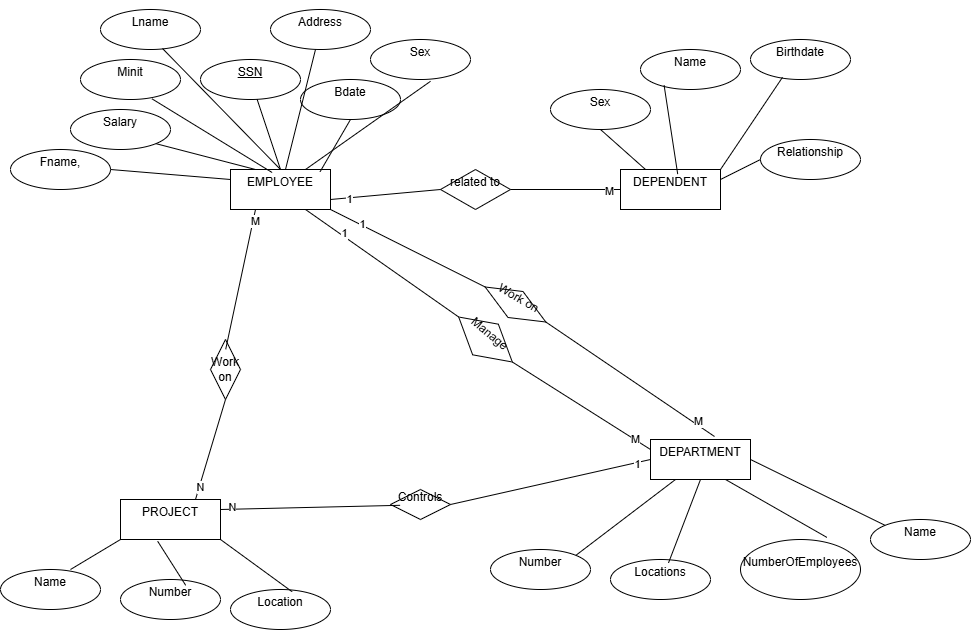

The diagram above was exported from draw.io. Its source (the exported page's mxGraphModel, read from the mxfile embedded in the PNG):
<mxGraphModel dx="1905" dy="570" grid="1" gridSize="10" guides="1" tooltips="1" connect="1" arrows="1" fold="1" page="1" pageScale="1" pageWidth="850" pageHeight="1100" math="0" shadow="0">
  <root>
    <mxCell id="0" />
    <mxCell id="1" parent="0" />
    <mxCell id="LeiFjd3TTF7L74z1P8oL-1" parent="1" style="whiteSpace=wrap;html=1;align=center;" value="&#10; EMPLOYEE&#10;&#10;" vertex="1">
      <mxGeometry height="40" width="100" x="180" y="170" as="geometry" />
    </mxCell>
    <mxCell id="LeiFjd3TTF7L74z1P8oL-2" parent="1" style="ellipse;whiteSpace=wrap;html=1;align=center;fontStyle=4;" value="&#10;SSN&#10;&#10;" vertex="1">
      <mxGeometry height="40" width="100" x="150" y="60" as="geometry" />
    </mxCell>
    <mxCell id="LeiFjd3TTF7L74z1P8oL-3" parent="1" style="ellipse;whiteSpace=wrap;html=1;align=center;" value="&#10;Salary&#10;&#10;" vertex="1">
      <mxGeometry height="40" width="100" x="20" y="110" as="geometry" />
    </mxCell>
    <mxCell id="LeiFjd3TTF7L74z1P8oL-4" parent="1" style="ellipse;whiteSpace=wrap;html=1;align=center;" value="&#10;Sex&#10;&#10;" vertex="1">
      <mxGeometry height="40" width="100" x="320" y="40" as="geometry" />
    </mxCell>
    <mxCell id="LeiFjd3TTF7L74z1P8oL-5" parent="1" style="ellipse;whiteSpace=wrap;html=1;align=center;" value="&#10; Bdate&#10;&#10;" vertex="1">
      <mxGeometry height="40" width="100" x="250" y="80" as="geometry" />
    </mxCell>
    <mxCell id="LeiFjd3TTF7L74z1P8oL-6" parent="1" style="ellipse;whiteSpace=wrap;html=1;align=center;" value="&#10;Address&#10;&#10;" vertex="1">
      <mxGeometry height="40" width="100" x="220" y="10" as="geometry" />
    </mxCell>
    <mxCell id="LeiFjd3TTF7L74z1P8oL-7" parent="1" style="ellipse;whiteSpace=wrap;html=1;align=center;" value="&#10; Fname,&#10;&#10;" vertex="1">
      <mxGeometry height="40" width="100" x="-40" y="150" as="geometry" />
    </mxCell>
    <mxCell id="LeiFjd3TTF7L74z1P8oL-8" parent="1" style="ellipse;whiteSpace=wrap;html=1;align=center;" value="&#10; Lname&#10;&#10;" vertex="1">
      <mxGeometry height="40" width="100" x="50" y="10" as="geometry" />
    </mxCell>
    <mxCell id="LeiFjd3TTF7L74z1P8oL-9" parent="1" style="ellipse;whiteSpace=wrap;html=1;align=center;" value="&#10; Minit&#10;&#10;" vertex="1">
      <mxGeometry height="40" width="100" x="30" y="60" as="geometry" />
    </mxCell>
    <mxCell id="LeiFjd3TTF7L74z1P8oL-15" edge="1" parent="1" source="LeiFjd3TTF7L74z1P8oL-5" style="endArrow=none;html=1;rounded=0;exitX=0.5;exitY=1;exitDx=0;exitDy=0;entryX=0.896;entryY=0.055;entryDx=0;entryDy=0;entryPerimeter=0;" target="LeiFjd3TTF7L74z1P8oL-1" value="">
      <mxGeometry relative="1" as="geometry">
        <mxPoint x="350" y="300" as="sourcePoint" />
        <mxPoint x="510" y="300" as="targetPoint" />
      </mxGeometry>
    </mxCell>
    <mxCell id="LeiFjd3TTF7L74z1P8oL-16" edge="1" parent="1" source="LeiFjd3TTF7L74z1P8oL-4" style="endArrow=none;html=1;rounded=0;exitX=0.6;exitY=1.045;exitDx=0;exitDy=0;entryX=0.75;entryY=0;entryDx=0;entryDy=0;exitPerimeter=0;" target="LeiFjd3TTF7L74z1P8oL-1" value="">
      <mxGeometry relative="1" as="geometry">
        <mxPoint x="420" y="250" as="sourcePoint" />
        <mxPoint x="380" y="292" as="targetPoint" />
      </mxGeometry>
    </mxCell>
    <mxCell id="LeiFjd3TTF7L74z1P8oL-17" edge="1" parent="1" source="LeiFjd3TTF7L74z1P8oL-6" style="endArrow=none;html=1;rounded=0;" target="LeiFjd3TTF7L74z1P8oL-1" value="">
      <mxGeometry relative="1" as="geometry">
        <mxPoint x="350" y="170" as="sourcePoint" />
        <mxPoint x="310" y="212" as="targetPoint" />
      </mxGeometry>
    </mxCell>
    <mxCell id="LeiFjd3TTF7L74z1P8oL-18" edge="1" parent="1" source="LeiFjd3TTF7L74z1P8oL-3" style="endArrow=none;html=1;rounded=0;exitX=1;exitY=1;exitDx=0;exitDy=0;entryX=0.25;entryY=0;entryDx=0;entryDy=0;" target="LeiFjd3TTF7L74z1P8oL-1" value="">
      <mxGeometry relative="1" as="geometry">
        <mxPoint x="220" y="350" as="sourcePoint" />
        <mxPoint x="180" y="392" as="targetPoint" />
      </mxGeometry>
    </mxCell>
    <mxCell id="LeiFjd3TTF7L74z1P8oL-19" edge="1" parent="1" source="LeiFjd3TTF7L74z1P8oL-7" style="endArrow=none;html=1;rounded=0;exitX=1;exitY=0.5;exitDx=0;exitDy=0;entryX=0;entryY=0.25;entryDx=0;entryDy=0;" target="LeiFjd3TTF7L74z1P8oL-1" value="">
      <mxGeometry relative="1" as="geometry">
        <mxPoint x="220" y="340" as="sourcePoint" />
        <mxPoint x="180" y="382" as="targetPoint" />
      </mxGeometry>
    </mxCell>
    <mxCell id="LeiFjd3TTF7L74z1P8oL-20" edge="1" parent="1" source="LeiFjd3TTF7L74z1P8oL-2" style="endArrow=none;html=1;rounded=0;entryX=0.5;entryY=0;entryDx=0;entryDy=0;" target="LeiFjd3TTF7L74z1P8oL-1" value="">
      <mxGeometry relative="1" as="geometry">
        <mxPoint x="310" y="270" as="sourcePoint" />
        <mxPoint x="270" y="312" as="targetPoint" />
      </mxGeometry>
    </mxCell>
    <mxCell id="LeiFjd3TTF7L74z1P8oL-21" edge="1" parent="1" source="LeiFjd3TTF7L74z1P8oL-8" style="endArrow=none;html=1;rounded=0;exitX=0.62;exitY=0.975;exitDx=0;exitDy=0;entryX=0.5;entryY=0;entryDx=0;entryDy=0;exitPerimeter=0;" target="LeiFjd3TTF7L74z1P8oL-1" value="">
      <mxGeometry relative="1" as="geometry">
        <mxPoint x="360" y="290" as="sourcePoint" />
        <mxPoint x="320" y="332" as="targetPoint" />
      </mxGeometry>
    </mxCell>
    <mxCell id="LeiFjd3TTF7L74z1P8oL-22" edge="1" parent="1" source="LeiFjd3TTF7L74z1P8oL-9" style="endArrow=none;html=1;rounded=0;exitX=0.716;exitY=0.985;exitDx=0;exitDy=0;entryX=0.416;entryY=0.075;entryDx=0;entryDy=0;entryPerimeter=0;exitPerimeter=0;" target="LeiFjd3TTF7L74z1P8oL-1" value="">
      <mxGeometry relative="1" as="geometry">
        <mxPoint x="350" y="310" as="sourcePoint" />
        <mxPoint x="310" y="352" as="targetPoint" />
      </mxGeometry>
    </mxCell>
    <mxCell id="LeiFjd3TTF7L74z1P8oL-23" parent="1" style="whiteSpace=wrap;html=1;align=center;" value="&#10;DEPENDENT &#10;&#10;" vertex="1">
      <mxGeometry height="40" width="100" x="570" y="170" as="geometry" />
    </mxCell>
    <mxCell id="LeiFjd3TTF7L74z1P8oL-24" parent="1" style="ellipse;whiteSpace=wrap;html=1;align=center;" value="&#10;Name&#10;&#10;" vertex="1">
      <mxGeometry height="40" width="100" x="590" y="50" as="geometry" />
    </mxCell>
    <mxCell id="LeiFjd3TTF7L74z1P8oL-25" parent="1" style="ellipse;whiteSpace=wrap;html=1;align=center;" value="&#10;Birthdate&#10;&#10;" vertex="1">
      <mxGeometry height="40" width="100" x="700" y="40" as="geometry" />
    </mxCell>
    <mxCell id="LeiFjd3TTF7L74z1P8oL-26" parent="1" style="ellipse;whiteSpace=wrap;html=1;align=center;" value="&#10;Relationship&#10;&#10;" vertex="1">
      <mxGeometry height="40" width="100" x="710" y="140" as="geometry" />
    </mxCell>
    <mxCell id="LeiFjd3TTF7L74z1P8oL-27" parent="1" style="ellipse;whiteSpace=wrap;html=1;align=center;" value="&#10;Sex&#10;&#10;" vertex="1">
      <mxGeometry height="40" width="100" x="500" y="90" as="geometry" />
    </mxCell>
    <mxCell id="LeiFjd3TTF7L74z1P8oL-28" edge="1" parent="1" source="LeiFjd3TTF7L74z1P8oL-27" style="edgeStyle=orthogonalEdgeStyle;rounded=0;orthogonalLoop=1;jettySize=auto;html=1;innerLoopWaypoints=1;exitX=0.5;exitY=1;exitDx=0;exitDy=0;" target="LeiFjd3TTF7L74z1P8oL-27">
      <mxGeometry relative="1" as="geometry" />
    </mxCell>
    <mxCell id="LeiFjd3TTF7L74z1P8oL-29" edge="1" parent="1" source="LeiFjd3TTF7L74z1P8oL-27" style="endArrow=none;html=1;rounded=0;exitX=0.5;exitY=1;exitDx=0;exitDy=0;entryX=0.25;entryY=0;entryDx=0;entryDy=0;" target="LeiFjd3TTF7L74z1P8oL-23" value="">
      <mxGeometry relative="1" as="geometry">
        <mxPoint x="350" y="300" as="sourcePoint" />
        <mxPoint x="510" y="300" as="targetPoint" />
      </mxGeometry>
    </mxCell>
    <mxCell id="LeiFjd3TTF7L74z1P8oL-30" edge="1" parent="1" source="LeiFjd3TTF7L74z1P8oL-24" style="endArrow=none;html=1;rounded=0;exitX=0.236;exitY=0.895;exitDx=0;exitDy=0;entryX=0.572;entryY=0.115;entryDx=0;entryDy=0;exitPerimeter=0;entryPerimeter=0;" target="LeiFjd3TTF7L74z1P8oL-23" value="">
      <mxGeometry relative="1" as="geometry">
        <mxPoint x="590" y="230" as="sourcePoint" />
        <mxPoint x="635" y="270" as="targetPoint" />
      </mxGeometry>
    </mxCell>
    <mxCell id="LeiFjd3TTF7L74z1P8oL-31" edge="1" parent="1" source="LeiFjd3TTF7L74z1P8oL-26" style="endArrow=none;html=1;rounded=0;exitX=0;exitY=0.5;exitDx=0;exitDy=0;entryX=1;entryY=0.25;entryDx=0;entryDy=0;" target="LeiFjd3TTF7L74z1P8oL-23" value="">
      <mxGeometry relative="1" as="geometry">
        <mxPoint x="710" y="280" as="sourcePoint" />
        <mxPoint x="755" y="320" as="targetPoint" />
      </mxGeometry>
    </mxCell>
    <mxCell id="LeiFjd3TTF7L74z1P8oL-32" edge="1" parent="1" source="LeiFjd3TTF7L74z1P8oL-25" style="endArrow=none;html=1;rounded=0;exitX=0.32;exitY=0.945;exitDx=0;exitDy=0;entryX=1;entryY=0;entryDx=0;entryDy=0;exitPerimeter=0;" target="LeiFjd3TTF7L74z1P8oL-23" value="">
      <mxGeometry relative="1" as="geometry">
        <mxPoint x="700" y="330" as="sourcePoint" />
        <mxPoint x="745" y="370" as="targetPoint" />
      </mxGeometry>
    </mxCell>
    <mxCell id="LeiFjd3TTF7L74z1P8oL-33" edge="1" parent="1" source="LeiFjd3TTF7L74z1P8oL-24" style="edgeStyle=orthogonalEdgeStyle;rounded=0;orthogonalLoop=1;jettySize=auto;html=1;innerLoopWaypoints=1;exitX=0.5;exitY=1;exitDx=0;exitDy=0;" target="LeiFjd3TTF7L74z1P8oL-24">
      <mxGeometry relative="1" as="geometry" />
    </mxCell>
    <mxCell id="LeiFjd3TTF7L74z1P8oL-34" parent="1" style="shape=rhombus;perimeter=rhombusPerimeter;whiteSpace=wrap;html=1;align=center;" value="&#10;related to&#10;&#10;" vertex="1">
      <mxGeometry height="40" width="70" x="390" y="170" as="geometry" />
    </mxCell>
    <mxCell id="LeiFjd3TTF7L74z1P8oL-36" edge="1" parent="1" source="LeiFjd3TTF7L74z1P8oL-1" style="endArrow=none;html=1;rounded=0;exitX=1;exitY=0.75;exitDx=0;exitDy=0;entryX=0;entryY=0.5;entryDx=0;entryDy=0;" target="LeiFjd3TTF7L74z1P8oL-34" value="">
      <mxGeometry relative="1" as="geometry">
        <mxPoint x="350" y="300" as="sourcePoint" />
        <mxPoint x="510" y="300" as="targetPoint" />
      </mxGeometry>
    </mxCell>
    <mxCell id="LeiFjd3TTF7L74z1P8oL-38" connectable="0" parent="LeiFjd3TTF7L74z1P8oL-36" style="edgeLabel;html=1;align=center;verticalAlign=middle;resizable=0;points=[];" value="1" vertex="1">
      <mxGeometry relative="1" x="-0.6672" y="-1" as="geometry">
        <mxPoint as="offset" />
      </mxGeometry>
    </mxCell>
    <mxCell id="LeiFjd3TTF7L74z1P8oL-37" edge="1" parent="1" source="LeiFjd3TTF7L74z1P8oL-34" style="endArrow=none;html=1;rounded=0;exitX=1;exitY=0.5;exitDx=0;exitDy=0;entryX=0;entryY=0.5;entryDx=0;entryDy=0;" target="LeiFjd3TTF7L74z1P8oL-23" value="">
      <mxGeometry relative="1" as="geometry">
        <mxPoint x="490" y="280" as="sourcePoint" />
        <mxPoint x="600" y="270" as="targetPoint" />
      </mxGeometry>
    </mxCell>
    <mxCell id="LeiFjd3TTF7L74z1P8oL-39" connectable="0" parent="LeiFjd3TTF7L74z1P8oL-37" style="edgeLabel;html=1;align=center;verticalAlign=middle;resizable=0;points=[];" value="M" vertex="1">
      <mxGeometry relative="1" x="0.7891" y="-1" as="geometry">
        <mxPoint as="offset" />
      </mxGeometry>
    </mxCell>
    <mxCell id="LeiFjd3TTF7L74z1P8oL-40" parent="1" style="whiteSpace=wrap;html=1;align=center;" value="&#10; DEPARTMENT&#10;&#10;" vertex="1">
      <mxGeometry height="40" width="100" x="600" y="440" as="geometry" />
    </mxCell>
    <mxCell id="LeiFjd3TTF7L74z1P8oL-42" parent="1" style="ellipse;whiteSpace=wrap;html=1;align=center;" value="&#10;Name&#10;&#10;" vertex="1">
      <mxGeometry height="40" width="100" x="820" y="520" as="geometry" />
    </mxCell>
    <mxCell id="LeiFjd3TTF7L74z1P8oL-43" parent="1" style="ellipse;whiteSpace=wrap;html=1;align=center;" value="&#10;NumberOfEmployees&#10;&#10;" vertex="1">
      <mxGeometry height="60" width="120" x="690" y="540" as="geometry" />
    </mxCell>
    <mxCell id="LeiFjd3TTF7L74z1P8oL-44" parent="1" style="ellipse;whiteSpace=wrap;html=1;align=center;" value="&#10;Locations&#10;&#10;" vertex="1">
      <mxGeometry height="40" width="100" x="560" y="560" as="geometry" />
    </mxCell>
    <mxCell id="LeiFjd3TTF7L74z1P8oL-45" parent="1" style="ellipse;whiteSpace=wrap;html=1;align=center;" value="&#10;Number&#10;&#10;" vertex="1">
      <mxGeometry height="40" width="100" x="440" y="550" as="geometry" />
    </mxCell>
    <mxCell id="LeiFjd3TTF7L74z1P8oL-46" edge="1" parent="1" source="LeiFjd3TTF7L74z1P8oL-42" style="endArrow=none;html=1;rounded=0;exitX=0;exitY=0;exitDx=0;exitDy=0;entryX=1;entryY=0.5;entryDx=0;entryDy=0;" target="LeiFjd3TTF7L74z1P8oL-40" value="">
      <mxGeometry relative="1" as="geometry">
        <mxPoint x="780" y="320" as="sourcePoint" />
        <mxPoint x="940" y="320" as="targetPoint" />
      </mxGeometry>
    </mxCell>
    <mxCell id="LeiFjd3TTF7L74z1P8oL-47" edge="1" parent="1" source="LeiFjd3TTF7L74z1P8oL-40" style="endArrow=none;html=1;rounded=0;exitX=0.75;exitY=1;exitDx=0;exitDy=0;entryX=0.72;entryY=-0.035;entryDx=0;entryDy=0;entryPerimeter=0;" target="LeiFjd3TTF7L74z1P8oL-43" value="">
      <mxGeometry relative="1" as="geometry">
        <mxPoint x="670" y="571" as="sourcePoint" />
        <mxPoint x="782" y="540" as="targetPoint" />
      </mxGeometry>
    </mxCell>
    <mxCell id="LeiFjd3TTF7L74z1P8oL-48" edge="1" parent="1" source="LeiFjd3TTF7L74z1P8oL-44" style="endArrow=none;html=1;rounded=0;exitX=0.58;exitY=0.085;exitDx=0;exitDy=0;exitPerimeter=0;entryX=0.5;entryY=1;entryDx=0;entryDy=0;" target="LeiFjd3TTF7L74z1P8oL-40" value="">
      <mxGeometry relative="1" as="geometry">
        <mxPoint x="620" y="541" as="sourcePoint" />
        <mxPoint x="732" y="510" as="targetPoint" />
      </mxGeometry>
    </mxCell>
    <mxCell id="LeiFjd3TTF7L74z1P8oL-49" edge="1" parent="1" source="LeiFjd3TTF7L74z1P8oL-45" style="endArrow=none;html=1;rounded=0;exitX=1;exitY=0;exitDx=0;exitDy=0;entryX=0.25;entryY=1;entryDx=0;entryDy=0;" target="LeiFjd3TTF7L74z1P8oL-40" value="">
      <mxGeometry relative="1" as="geometry">
        <mxPoint x="570" y="541" as="sourcePoint" />
        <mxPoint x="682" y="510" as="targetPoint" />
      </mxGeometry>
    </mxCell>
    <mxCell id="LeiFjd3TTF7L74z1P8oL-52" parent="1" style="whiteSpace=wrap;html=1;align=center;" value="&#10;PROJECT&#10;&#10;" vertex="1">
      <mxGeometry height="40" width="100" x="70" y="500" as="geometry" />
    </mxCell>
    <mxCell id="LeiFjd3TTF7L74z1P8oL-53" parent="1" style="ellipse;whiteSpace=wrap;html=1;align=center;" value="&#10;Location&#10;&#10;" vertex="1">
      <mxGeometry height="40" width="100" x="180" y="590" as="geometry" />
    </mxCell>
    <mxCell id="LeiFjd3TTF7L74z1P8oL-54" parent="1" style="ellipse;whiteSpace=wrap;html=1;align=center;" value="&#10;Number&#10;&#10;" vertex="1">
      <mxGeometry height="40" width="100" x="70" y="580" as="geometry" />
    </mxCell>
    <mxCell id="LeiFjd3TTF7L74z1P8oL-55" parent="1" style="ellipse;whiteSpace=wrap;html=1;align=center;" value="&#10; Name&#10;&#10;" vertex="1">
      <mxGeometry height="40" width="100" x="-50" y="570" as="geometry" />
    </mxCell>
    <mxCell id="LeiFjd3TTF7L74z1P8oL-56" parent="1" style="shape=rhombus;perimeter=rhombusPerimeter;whiteSpace=wrap;html=1;align=center;" value="Work on" vertex="1">
      <mxGeometry height="60" width="30" x="160" y="340" as="geometry" />
    </mxCell>
    <mxCell id="LeiFjd3TTF7L74z1P8oL-57" edge="1" parent="1" source="LeiFjd3TTF7L74z1P8oL-1" style="endArrow=none;html=1;rounded=0;exitX=0.25;exitY=1;exitDx=0;exitDy=0;entryX=0.507;entryY=0.163;entryDx=0;entryDy=0;entryPerimeter=0;" target="LeiFjd3TTF7L74z1P8oL-56" value="">
      <mxGeometry relative="1" as="geometry">
        <mxPoint x="350" y="370" as="sourcePoint" />
        <mxPoint x="510" y="370" as="targetPoint" />
      </mxGeometry>
    </mxCell>
    <mxCell id="LeiFjd3TTF7L74z1P8oL-62" connectable="0" parent="LeiFjd3TTF7L74z1P8oL-57" style="edgeLabel;html=1;align=center;verticalAlign=middle;resizable=0;points=[];" value="M" vertex="1">
      <mxGeometry relative="1" x="-0.8422" y="2" as="geometry">
        <mxPoint as="offset" />
      </mxGeometry>
    </mxCell>
    <mxCell id="LeiFjd3TTF7L74z1P8oL-58" edge="1" parent="1" source="LeiFjd3TTF7L74z1P8oL-56" style="endArrow=none;html=1;rounded=0;exitX=0.5;exitY=1;exitDx=0;exitDy=0;entryX=0.75;entryY=0;entryDx=0;entryDy=0;" target="LeiFjd3TTF7L74z1P8oL-52" value="">
      <mxGeometry relative="1" as="geometry">
        <mxPoint x="210" y="470" as="sourcePoint" />
        <mxPoint x="180" y="610" as="targetPoint" />
      </mxGeometry>
    </mxCell>
    <mxCell id="LeiFjd3TTF7L74z1P8oL-63" connectable="0" parent="LeiFjd3TTF7L74z1P8oL-58" style="edgeLabel;html=1;align=center;verticalAlign=middle;resizable=0;points=[];" value="N" vertex="1">
      <mxGeometry relative="1" x="0.7446" y="1" as="geometry">
        <mxPoint as="offset" />
      </mxGeometry>
    </mxCell>
    <mxCell id="LeiFjd3TTF7L74z1P8oL-59" edge="1" parent="1" source="LeiFjd3TTF7L74z1P8oL-52" style="endArrow=none;html=1;rounded=0;exitX=1;exitY=1;exitDx=0;exitDy=0;entryX=0.616;entryY=0.055;entryDx=0;entryDy=0;entryPerimeter=0;" target="LeiFjd3TTF7L74z1P8oL-53" value="">
      <mxGeometry relative="1" as="geometry">
        <mxPoint x="300" y="490" as="sourcePoint" />
        <mxPoint x="270" y="630" as="targetPoint" />
      </mxGeometry>
    </mxCell>
    <mxCell id="LeiFjd3TTF7L74z1P8oL-60" edge="1" parent="1" source="LeiFjd3TTF7L74z1P8oL-52" style="endArrow=none;html=1;rounded=0;exitX=0.372;exitY=1.045;exitDx=0;exitDy=0;entryX=0.652;entryY=0.145;entryDx=0;entryDy=0;entryPerimeter=0;exitPerimeter=0;" target="LeiFjd3TTF7L74z1P8oL-54" value="">
      <mxGeometry relative="1" as="geometry">
        <mxPoint x="330" y="540" as="sourcePoint" />
        <mxPoint x="300" y="680" as="targetPoint" />
      </mxGeometry>
    </mxCell>
    <mxCell id="LeiFjd3TTF7L74z1P8oL-61" edge="1" parent="1" source="LeiFjd3TTF7L74z1P8oL-52" style="endArrow=none;html=1;rounded=0;exitX=0;exitY=1;exitDx=0;exitDy=0;entryX=0.7;entryY=0;entryDx=0;entryDy=0;entryPerimeter=0;" target="LeiFjd3TTF7L74z1P8oL-55" value="">
      <mxGeometry relative="1" as="geometry">
        <mxPoint x="340" y="680" as="sourcePoint" />
        <mxPoint x="310" y="820" as="targetPoint" />
      </mxGeometry>
    </mxCell>
    <mxCell id="LeiFjd3TTF7L74z1P8oL-64" parent="1" style="shape=rhombus;perimeter=rhombusPerimeter;whiteSpace=wrap;html=1;align=center;" value="&#10;Controls&#10;&#10;" vertex="1">
      <mxGeometry height="30" width="60" x="340" y="490" as="geometry" />
    </mxCell>
    <mxCell id="LeiFjd3TTF7L74z1P8oL-65" edge="1" parent="1" source="LeiFjd3TTF7L74z1P8oL-52" style="endArrow=none;html=1;rounded=0;exitX=1;exitY=0.25;exitDx=0;exitDy=0;entryX=0.16;entryY=0.527;entryDx=0;entryDy=0;entryPerimeter=0;" target="LeiFjd3TTF7L74z1P8oL-64" value="">
      <mxGeometry relative="1" as="geometry">
        <mxPoint x="350" y="330" as="sourcePoint" />
        <mxPoint x="510" y="330" as="targetPoint" />
      </mxGeometry>
    </mxCell>
    <mxCell id="LeiFjd3TTF7L74z1P8oL-68" connectable="0" parent="LeiFjd3TTF7L74z1P8oL-65" style="edgeLabel;html=1;align=center;verticalAlign=middle;resizable=0;points=[];" value="N" vertex="1">
      <mxGeometry relative="1" x="-0.8613" y="2" as="geometry">
        <mxPoint as="offset" />
      </mxGeometry>
    </mxCell>
    <mxCell id="LeiFjd3TTF7L74z1P8oL-66" edge="1" parent="1" source="LeiFjd3TTF7L74z1P8oL-64" style="endArrow=none;html=1;rounded=0;exitX=1;exitY=0.5;exitDx=0;exitDy=0;entryX=0;entryY=0.5;entryDx=0;entryDy=0;" target="LeiFjd3TTF7L74z1P8oL-40" value="">
      <mxGeometry relative="1" as="geometry">
        <mxPoint x="280" y="334" as="sourcePoint" />
        <mxPoint x="460" y="330" as="targetPoint" />
      </mxGeometry>
    </mxCell>
    <mxCell id="LeiFjd3TTF7L74z1P8oL-67" connectable="0" parent="LeiFjd3TTF7L74z1P8oL-66" style="edgeLabel;html=1;align=center;verticalAlign=middle;resizable=0;points=[];" value="1" vertex="1">
      <mxGeometry relative="1" x="0.8611" y="-1" as="geometry">
        <mxPoint as="offset" />
      </mxGeometry>
    </mxCell>
    <mxCell id="LeiFjd3TTF7L74z1P8oL-69" parent="1" style="shape=rhombus;perimeter=rhombusPerimeter;whiteSpace=wrap;html=1;align=center;rotation=40;" value="&#10;Manage&#10;&#10;" vertex="1">
      <mxGeometry height="40" width="70" x="400" y="320" as="geometry" />
    </mxCell>
    <mxCell id="LeiFjd3TTF7L74z1P8oL-70" parent="1" style="shape=rhombus;perimeter=rhombusPerimeter;whiteSpace=wrap;html=1;align=center;rotation=30;" value="&#10;Work on&#10;&#10;" vertex="1">
      <mxGeometry height="30" width="70" x="430" y="290" as="geometry" />
    </mxCell>
    <mxCell id="LeiFjd3TTF7L74z1P8oL-72" edge="1" parent="1" source="LeiFjd3TTF7L74z1P8oL-1" style="endArrow=none;html=1;rounded=0;exitX=1;exitY=1;exitDx=0;exitDy=0;entryX=0;entryY=0.5;entryDx=0;entryDy=0;" target="LeiFjd3TTF7L74z1P8oL-70" value="">
      <mxGeometry relative="1" as="geometry">
        <mxPoint x="350" y="330" as="sourcePoint" />
        <mxPoint x="510" y="330" as="targetPoint" />
      </mxGeometry>
    </mxCell>
    <mxCell id="LeiFjd3TTF7L74z1P8oL-76" connectable="0" parent="LeiFjd3TTF7L74z1P8oL-72" style="edgeLabel;html=1;align=center;verticalAlign=middle;resizable=0;points=[];" value="1" vertex="1">
      <mxGeometry relative="1" x="-0.6009" y="1" as="geometry">
        <mxPoint as="offset" />
      </mxGeometry>
    </mxCell>
    <mxCell id="LeiFjd3TTF7L74z1P8oL-73" edge="1" parent="1" source="LeiFjd3TTF7L74z1P8oL-70" style="endArrow=none;html=1;rounded=0;exitX=1;exitY=0.5;exitDx=0;exitDy=0;entryX=0.64;entryY=-0.075;entryDx=0;entryDy=0;entryPerimeter=0;" target="LeiFjd3TTF7L74z1P8oL-40" value="">
      <mxGeometry relative="1" as="geometry">
        <mxPoint x="630" y="420" as="sourcePoint" />
        <mxPoint x="785" y="498" as="targetPoint" />
      </mxGeometry>
    </mxCell>
    <mxCell id="LeiFjd3TTF7L74z1P8oL-77" connectable="0" parent="LeiFjd3TTF7L74z1P8oL-73" style="edgeLabel;html=1;align=center;verticalAlign=middle;resizable=0;points=[];" value="M" vertex="1">
      <mxGeometry relative="1" x="0.7793" y="4" as="geometry">
        <mxPoint y="1" as="offset" />
      </mxGeometry>
    </mxCell>
    <mxCell id="LeiFjd3TTF7L74z1P8oL-74" edge="1" parent="1" source="LeiFjd3TTF7L74z1P8oL-1" style="endArrow=none;html=1;rounded=0;exitX=0.75;exitY=1;exitDx=0;exitDy=0;entryX=0;entryY=0.5;entryDx=0;entryDy=0;" target="LeiFjd3TTF7L74z1P8oL-69" value="">
      <mxGeometry relative="1" as="geometry">
        <mxPoint x="340" y="380" as="sourcePoint" />
        <mxPoint x="495" y="458" as="targetPoint" />
      </mxGeometry>
    </mxCell>
    <mxCell id="LeiFjd3TTF7L74z1P8oL-78" connectable="0" parent="LeiFjd3TTF7L74z1P8oL-74" style="edgeLabel;html=1;align=center;verticalAlign=middle;resizable=0;points=[];" value="1" vertex="1">
      <mxGeometry relative="1" x="-0.5204" y="3" as="geometry">
        <mxPoint as="offset" />
      </mxGeometry>
    </mxCell>
    <mxCell id="LeiFjd3TTF7L74z1P8oL-75" edge="1" parent="1" source="LeiFjd3TTF7L74z1P8oL-69" style="endArrow=none;html=1;rounded=0;exitX=1;exitY=0.5;exitDx=0;exitDy=0;entryX=0;entryY=0.25;entryDx=0;entryDy=0;" target="LeiFjd3TTF7L74z1P8oL-40" value="">
      <mxGeometry relative="1" as="geometry">
        <mxPoint x="460" y="370" as="sourcePoint" />
        <mxPoint x="613" y="478" as="targetPoint" />
      </mxGeometry>
    </mxCell>
    <mxCell id="LeiFjd3TTF7L74z1P8oL-79" connectable="0" parent="LeiFjd3TTF7L74z1P8oL-75" style="edgeLabel;html=1;align=center;verticalAlign=middle;resizable=0;points=[];" value="M" vertex="1">
      <mxGeometry relative="1" x="0.7695" y="1" as="geometry">
        <mxPoint as="offset" />
      </mxGeometry>
    </mxCell>
  </root>
</mxGraphModel>